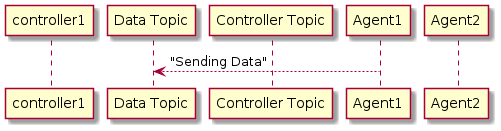

The diagram above was rendered by PlantUML. Its source (embedded in the PNG):
@startuml
participant "controller1"
participant "Data Topic"
participant "Controller Topic"
participant "Agent1"
participant "Agent2"

Agent1 --> "Data Topic": "Sending Data"
@enduml